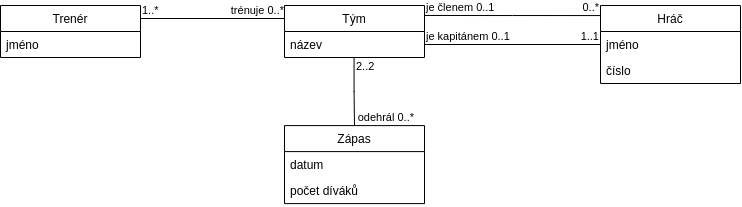

The diagram above was exported from draw.io. Its source (the exported page's mxGraphModel, read from the mxfile embedded in the PNG):
<mxGraphModel dx="838" dy="505" grid="1" gridSize="10" guides="1" tooltips="1" connect="1" arrows="1" fold="1" page="1" pageScale="1" pageWidth="827" pageHeight="1169" math="0" shadow="0">
  <root>
    <mxCell id="0" />
    <mxCell id="1" parent="0" />
    <mxCell id="DIS4aVnvUxFYYiwNiHE_-9" value="Tým" style="swimlane;fontStyle=0;childLayout=stackLayout;horizontal=1;startSize=26;fillColor=none;horizontalStack=0;resizeParent=1;resizeParentMax=0;resizeLast=0;collapsible=1;marginBottom=0;" parent="1" vertex="1">
      <mxGeometry x="344" y="280" width="140" height="52" as="geometry" />
    </mxCell>
    <mxCell id="DIS4aVnvUxFYYiwNiHE_-10" value="název" style="text;strokeColor=none;fillColor=none;align=left;verticalAlign=top;spacingLeft=4;spacingRight=4;overflow=hidden;rotatable=0;points=[[0,0.5],[1,0.5]];portConstraint=eastwest;" parent="DIS4aVnvUxFYYiwNiHE_-9" vertex="1">
      <mxGeometry y="26" width="140" height="26" as="geometry" />
    </mxCell>
    <mxCell id="DIS4aVnvUxFYYiwNiHE_-20" value="Zápas" style="swimlane;fontStyle=0;childLayout=stackLayout;horizontal=1;startSize=26;fillColor=none;horizontalStack=0;resizeParent=1;resizeParentMax=0;resizeLast=0;collapsible=1;marginBottom=0;" parent="1" vertex="1">
      <mxGeometry x="344" y="400.09000000000003" width="140" height="78" as="geometry" />
    </mxCell>
    <mxCell id="DIS4aVnvUxFYYiwNiHE_-21" value="datum" style="text;strokeColor=none;fillColor=none;align=left;verticalAlign=top;spacingLeft=4;spacingRight=4;overflow=hidden;rotatable=0;points=[[0,0.5],[1,0.5]];portConstraint=eastwest;" parent="DIS4aVnvUxFYYiwNiHE_-20" vertex="1">
      <mxGeometry y="26" width="140" height="26" as="geometry" />
    </mxCell>
    <mxCell id="DIS4aVnvUxFYYiwNiHE_-22" value="počet díváků" style="text;strokeColor=none;fillColor=none;align=left;verticalAlign=top;spacingLeft=4;spacingRight=4;overflow=hidden;rotatable=0;points=[[0,0.5],[1,0.5]];portConstraint=eastwest;" parent="DIS4aVnvUxFYYiwNiHE_-20" vertex="1">
      <mxGeometry y="52" width="140" height="26" as="geometry" />
    </mxCell>
    <mxCell id="DIS4aVnvUxFYYiwNiHE_-28" value="" style="endArrow=none;html=1;edgeStyle=orthogonalEdgeStyle;rounded=0;exitX=1;exitY=0.25;exitDx=0;exitDy=0;entryX=0;entryY=0.25;entryDx=0;entryDy=0;" parent="1" target="DIS4aVnvUxFYYiwNiHE_-9" edge="1">
      <mxGeometry relative="1" as="geometry">
        <mxPoint x="200" y="293" as="sourcePoint" />
        <mxPoint x="340" y="290" as="targetPoint" />
      </mxGeometry>
    </mxCell>
    <mxCell id="DIS4aVnvUxFYYiwNiHE_-29" value="1..*" style="edgeLabel;resizable=0;html=1;align=left;verticalAlign=bottom;" parent="DIS4aVnvUxFYYiwNiHE_-28" connectable="0" vertex="1">
      <mxGeometry x="-1" relative="1" as="geometry" />
    </mxCell>
    <mxCell id="DIS4aVnvUxFYYiwNiHE_-30" value="trénuje 0..*" style="edgeLabel;resizable=0;html=1;align=right;verticalAlign=bottom;" parent="DIS4aVnvUxFYYiwNiHE_-28" connectable="0" vertex="1">
      <mxGeometry x="1" relative="1" as="geometry" />
    </mxCell>
    <mxCell id="BhDHh91w27rGRO2p11JM-1" value="" style="endArrow=none;html=1;edgeStyle=orthogonalEdgeStyle;rounded=0;exitX=1;exitY=0.192;exitDx=0;exitDy=0;exitPerimeter=0;entryX=-0.001;entryY=0.129;entryDx=0;entryDy=0;entryPerimeter=0;" parent="1" source="DIS4aVnvUxFYYiwNiHE_-9" target="g7MKqXlLGIMW4Ce-geFp-10" edge="1">
      <mxGeometry relative="1" as="geometry">
        <mxPoint x="490" y="305.71" as="sourcePoint" />
        <mxPoint x="640" y="290" as="targetPoint" />
      </mxGeometry>
    </mxCell>
    <mxCell id="BhDHh91w27rGRO2p11JM-2" value="je členem 0..1" style="edgeLabel;resizable=0;html=1;align=left;verticalAlign=bottom;" parent="BhDHh91w27rGRO2p11JM-1" connectable="0" vertex="1">
      <mxGeometry x="-1" relative="1" as="geometry" />
    </mxCell>
    <mxCell id="BhDHh91w27rGRO2p11JM-3" value="0..*" style="edgeLabel;resizable=0;html=1;align=right;verticalAlign=bottom;" parent="BhDHh91w27rGRO2p11JM-1" connectable="0" vertex="1">
      <mxGeometry x="1" relative="1" as="geometry" />
    </mxCell>
    <mxCell id="BhDHh91w27rGRO2p11JM-4" value="" style="endArrow=none;html=1;edgeStyle=orthogonalEdgeStyle;rounded=0;exitX=1;exitY=0.5;exitDx=0;exitDy=0;entryX=0;entryY=0.5;entryDx=0;entryDy=0;" parent="1" source="DIS4aVnvUxFYYiwNiHE_-10" edge="1">
      <mxGeometry relative="1" as="geometry">
        <mxPoint x="490" y="318.65999999999997" as="sourcePoint" />
        <mxPoint x="660" y="319" as="targetPoint" />
      </mxGeometry>
    </mxCell>
    <mxCell id="BhDHh91w27rGRO2p11JM-5" value="je kapitánem 0..1" style="edgeLabel;resizable=0;html=1;align=left;verticalAlign=bottom;" parent="BhDHh91w27rGRO2p11JM-4" connectable="0" vertex="1">
      <mxGeometry x="-1" relative="1" as="geometry" />
    </mxCell>
    <mxCell id="BhDHh91w27rGRO2p11JM-6" value="1..1" style="edgeLabel;resizable=0;html=1;align=right;verticalAlign=bottom;" parent="BhDHh91w27rGRO2p11JM-4" connectable="0" vertex="1">
      <mxGeometry x="1" relative="1" as="geometry" />
    </mxCell>
    <mxCell id="BhDHh91w27rGRO2p11JM-7" value="" style="endArrow=none;html=1;edgeStyle=orthogonalEdgeStyle;rounded=0;entryX=0.5;entryY=0;entryDx=0;entryDy=0;exitX=0.497;exitY=1.02;exitDx=0;exitDy=0;exitPerimeter=0;" parent="1" source="DIS4aVnvUxFYYiwNiHE_-10" target="DIS4aVnvUxFYYiwNiHE_-20" edge="1">
      <mxGeometry relative="1" as="geometry">
        <mxPoint x="414.28" y="357.506" as="sourcePoint" />
        <mxPoint x="644" y="420" as="targetPoint" />
      </mxGeometry>
    </mxCell>
    <mxCell id="BhDHh91w27rGRO2p11JM-8" value="2..2" style="edgeLabel;resizable=0;html=1;align=left;verticalAlign=bottom;" parent="BhDHh91w27rGRO2p11JM-7" connectable="0" vertex="1">
      <mxGeometry x="-1" relative="1" as="geometry">
        <mxPoint y="17" as="offset" />
      </mxGeometry>
    </mxCell>
    <mxCell id="BhDHh91w27rGRO2p11JM-9" value="odehrál 0..*" style="edgeLabel;resizable=0;html=1;align=right;verticalAlign=bottom;" parent="BhDHh91w27rGRO2p11JM-7" connectable="0" vertex="1">
      <mxGeometry x="1" relative="1" as="geometry">
        <mxPoint x="60" as="offset" />
      </mxGeometry>
    </mxCell>
    <mxCell id="g7MKqXlLGIMW4Ce-geFp-3" value="Trenér" style="swimlane;fontStyle=0;childLayout=stackLayout;horizontal=1;startSize=26;fillColor=none;horizontalStack=0;resizeParent=1;resizeParentMax=0;resizeLast=0;collapsible=1;marginBottom=0;" vertex="1" parent="1">
      <mxGeometry x="60" y="280" width="140" height="52" as="geometry" />
    </mxCell>
    <mxCell id="g7MKqXlLGIMW4Ce-geFp-6" value="jméno" style="text;strokeColor=none;fillColor=none;align=left;verticalAlign=top;spacingLeft=4;spacingRight=4;overflow=hidden;rotatable=0;points=[[0,0.5],[1,0.5]];portConstraint=eastwest;" vertex="1" parent="g7MKqXlLGIMW4Ce-geFp-3">
      <mxGeometry y="26" width="140" height="26" as="geometry" />
    </mxCell>
    <mxCell id="g7MKqXlLGIMW4Ce-geFp-10" value="Hráč" style="swimlane;fontStyle=0;childLayout=stackLayout;horizontal=1;startSize=26;fillColor=none;horizontalStack=0;resizeParent=1;resizeParentMax=0;resizeLast=0;collapsible=1;marginBottom=0;" vertex="1" parent="1">
      <mxGeometry x="660" y="280" width="140" height="78" as="geometry" />
    </mxCell>
    <mxCell id="g7MKqXlLGIMW4Ce-geFp-11" value="jméno" style="text;strokeColor=none;fillColor=none;align=left;verticalAlign=top;spacingLeft=4;spacingRight=4;overflow=hidden;rotatable=0;points=[[0,0.5],[1,0.5]];portConstraint=eastwest;" vertex="1" parent="g7MKqXlLGIMW4Ce-geFp-10">
      <mxGeometry y="26" width="140" height="26" as="geometry" />
    </mxCell>
    <mxCell id="g7MKqXlLGIMW4Ce-geFp-12" value="číslo" style="text;strokeColor=none;fillColor=none;align=left;verticalAlign=top;spacingLeft=4;spacingRight=4;overflow=hidden;rotatable=0;points=[[0,0.5],[1,0.5]];portConstraint=eastwest;" vertex="1" parent="g7MKqXlLGIMW4Ce-geFp-10">
      <mxGeometry y="52" width="140" height="26" as="geometry" />
    </mxCell>
  </root>
</mxGraphModel>